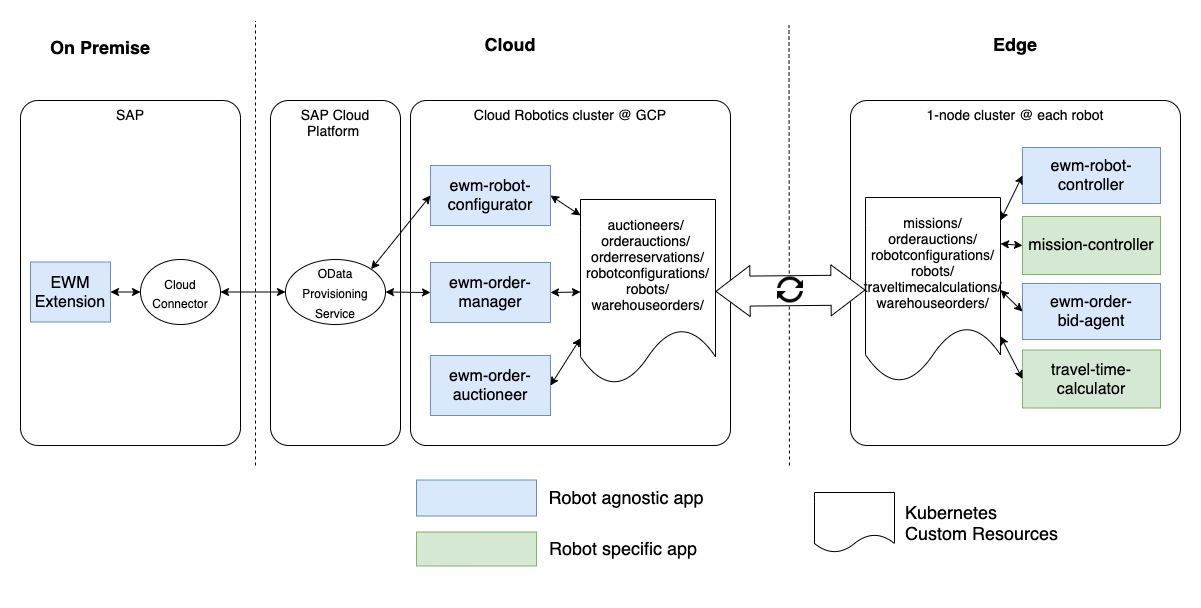

The diagram above was exported from draw.io. Its source (the exported page's mxGraphModel, read from the mxfile embedded in the PNG):
<mxGraphModel dx="1426" dy="725" grid="1" gridSize="10" guides="1" tooltips="1" connect="1" arrows="1" fold="1" page="1" pageScale="1" pageWidth="850" pageHeight="1100" math="0" shadow="0">
  <root>
    <mxCell id="0" />
    <mxCell id="1" parent="0" />
    <mxCell id="27513894cfc81564-60" value="&lt;span style=&quot;font-size: 14px&quot;&gt;SAP&lt;/span&gt;&lt;br&gt;" style="rounded=1;whiteSpace=wrap;html=1;verticalAlign=top;arcSize=8;" parent="1" vertex="1">
      <mxGeometry x="110" y="155" width="220" height="345" as="geometry" />
    </mxCell>
    <mxCell id="27513894cfc81564-66" value="&lt;span style=&quot;font-size: 14px&quot;&gt;Cloud Robotics cluster @ GCP&lt;/span&gt;&lt;br&gt;" style="rounded=1;whiteSpace=wrap;html=1;verticalAlign=top;arcSize=5;" parent="1" vertex="1">
      <mxGeometry x="500" y="155" width="320" height="345" as="geometry" />
    </mxCell>
    <mxCell id="6" value="" style="endArrow=none;dashed=1;html=1;" parent="1" edge="1">
      <mxGeometry width="50" height="50" relative="1" as="geometry">
        <mxPoint x="345" y="520" as="sourcePoint" />
        <mxPoint x="345" y="75.5" as="targetPoint" />
      </mxGeometry>
    </mxCell>
    <mxCell id="7" value="" style="endArrow=none;dashed=1;html=1;" parent="1" edge="1">
      <mxGeometry width="50" height="50" relative="1" as="geometry">
        <mxPoint x="879" y="520" as="sourcePoint" />
        <mxPoint x="878.5" y="79.5" as="targetPoint" />
      </mxGeometry>
    </mxCell>
    <mxCell id="9" value="&lt;font style=&quot;font-size: 16px&quot;&gt;EWM&lt;br&gt;Extension&lt;br&gt;&lt;/font&gt;" style="rounded=0;whiteSpace=wrap;html=1;fontSize=16;fillColor=#dae8fc;strokeColor=#6c8ebf;" parent="1" vertex="1">
      <mxGeometry x="120" y="316.5" width="80" height="60" as="geometry" />
    </mxCell>
    <mxCell id="5920022b2d4fdcb-55" style="edgeStyle=orthogonalEdgeStyle;rounded=0;html=1;exitX=0.5;exitY=1;jettySize=auto;orthogonalLoop=1;" parent="1" edge="1">
      <mxGeometry relative="1" as="geometry">
        <mxPoint x="990" y="343" as="targetPoint" />
        <mxPoint x="990" y="271" as="sourcePoint" />
      </mxGeometry>
    </mxCell>
    <mxCell id="27513894cfc81564-59" value="&lt;span style=&quot;font-size: 14px&quot;&gt;SAP Cloud Platform&amp;nbsp;&lt;/span&gt;&lt;br&gt;" style="rounded=1;whiteSpace=wrap;html=1;verticalAlign=top;arcSize=14;" parent="1" vertex="1">
      <mxGeometry x="360" y="155" width="130" height="345" as="geometry" />
    </mxCell>
    <mxCell id="27513894cfc81564-65" style="edgeStyle=none;rounded=0;html=1;exitX=0;exitY=0.5;startArrow=classic;startFill=1;endArrow=classic;endFill=1;jettySize=auto;orthogonalLoop=1;strokeWidth=1;fontSize=14;entryX=1;entryY=0.5;entryDx=0;entryDy=0;" parent="1" source="12" target="FvFufZgEvioFIabnlBxl-37" edge="1">
      <mxGeometry relative="1" as="geometry">
        <mxPoint x="400" y="243" as="targetPoint" />
      </mxGeometry>
    </mxCell>
    <mxCell id="5920022b2d4fdcb-56" value="&lt;font style=&quot;font-size: 14px&quot;&gt;auctioneers/&amp;nbsp;&lt;br&gt;orderauctions/ &lt;br&gt;orderreservations/ robotconfigurations/&lt;br&gt;robots/&lt;br&gt;warehouseorders/&lt;br&gt;&lt;/font&gt;" style="shape=document;whiteSpace=wrap;html=1;boundedLbl=1;" parent="1" vertex="1">
      <mxGeometry x="670" y="254" width="135" height="185" as="geometry" />
    </mxCell>
    <mxCell id="5920022b2d4fdcb-57" style="rounded=0;html=1;exitX=1;exitY=0.5;entryX=0;entryY=0.5;jettySize=auto;orthogonalLoop=1;startArrow=classic;startFill=1;" parent="1" source="12" target="5920022b2d4fdcb-56" edge="1">
      <mxGeometry relative="1" as="geometry" />
    </mxCell>
    <mxCell id="5920022b2d4fdcb-58" value="&lt;span style=&quot;font-size: 14px&quot;&gt;1-node cluster @ each robot&lt;/span&gt;" style="rounded=1;whiteSpace=wrap;html=1;verticalAlign=top;arcSize=5;" parent="1" vertex="1">
      <mxGeometry x="940" y="155" width="330" height="345" as="geometry" />
    </mxCell>
    <mxCell id="5920022b2d4fdcb-59" value="&lt;font style=&quot;font-size: 16px;&quot;&gt;ewm-robot-&lt;br style=&quot;font-size: 16px;&quot;&gt;controller&lt;br style=&quot;font-size: 16px;&quot;&gt;&lt;/font&gt;" style="rounded=0;whiteSpace=wrap;html=1;fontSize=16;fillColor=#dae8fc;strokeColor=#6c8ebf;" parent="1" vertex="1">
      <mxGeometry x="1112" y="202" width="138" height="56" as="geometry" />
    </mxCell>
    <mxCell id="5920022b2d4fdcb-53" value="" style="shape=flexArrow;endArrow=classic;startArrow=classic;html=1;fillColor=#ffffff;shadow=0;strokeWidth=1;fontSize=14;width=30;endSize=11;startSize=11;align=center;entryX=0;entryY=0.5;entryDx=0;entryDy=0;" parent="1" source="5920022b2d4fdcb-56" target="FvFufZgEvioFIabnlBxl-29" edge="1">
      <mxGeometry width="50" height="50" relative="1" as="geometry">
        <mxPoint x="750" y="285" as="sourcePoint" />
        <mxPoint x="953.5" y="263.1060885608856" as="targetPoint" />
      </mxGeometry>
    </mxCell>
    <mxCell id="5MhLtVphHrfV3zlY96Ia-13" value="&lt;font style=&quot;font-size: 14px&quot;&gt;&lt;br&gt;&lt;/font&gt;" style="shape=document;whiteSpace=wrap;html=1;boundedLbl=1;" parent="1" vertex="1">
      <mxGeometry x="904" y="547" width="80" height="60" as="geometry" />
    </mxCell>
    <mxCell id="5MhLtVphHrfV3zlY96Ia-19" value="&lt;div style=&quot;text-align: left&quot;&gt;&lt;span style=&quot;font-size: 18px&quot;&gt;Kubernetes Custom Resources&lt;/span&gt;&lt;/div&gt;" style="text;html=1;strokeColor=none;fillColor=none;align=center;verticalAlign=middle;whiteSpace=wrap;rounded=0;" parent="1" vertex="1">
      <mxGeometry x="994" y="537" width="160" height="80" as="geometry" />
    </mxCell>
    <mxCell id="FvFufZgEvioFIabnlBxl-14" value="" style="shape=image;html=1;verticalAlign=top;verticalLabelPosition=bottom;labelBackgroundColor=#ffffff;imageAspect=0;aspect=fixed;image=https://cdn2.iconfinder.com/data/icons/freecns-cumulus/16/519565-061_Sync-128.png" parent="1" vertex="1">
      <mxGeometry x="867" y="331.5" width="26" height="26" as="geometry" />
    </mxCell>
    <mxCell id="FvFufZgEvioFIabnlBxl-16" value="&lt;font style=&quot;font-size: 18px&quot;&gt;&lt;b&gt;Edge&lt;/b&gt;&lt;/font&gt;" style="text;html=1;strokeColor=none;fillColor=none;align=center;verticalAlign=middle;whiteSpace=wrap;rounded=0;" parent="1" vertex="1">
      <mxGeometry x="1085" y="89" width="40" height="20" as="geometry" />
    </mxCell>
    <mxCell id="FvFufZgEvioFIabnlBxl-18" value="&lt;font style=&quot;font-size: 18px&quot;&gt;&lt;b&gt;Cloud&lt;/b&gt;&lt;/font&gt;" style="text;html=1;strokeColor=none;fillColor=none;align=center;verticalAlign=middle;whiteSpace=wrap;rounded=0;" parent="1" vertex="1">
      <mxGeometry x="580" y="89" width="40" height="20" as="geometry" />
    </mxCell>
    <mxCell id="FvFufZgEvioFIabnlBxl-19" value="&lt;font style=&quot;font-size: 18px&quot;&gt;&lt;b&gt;On Premise&lt;/b&gt;&lt;/font&gt;" style="text;html=1;strokeColor=none;fillColor=none;align=center;verticalAlign=middle;whiteSpace=wrap;rounded=0;" parent="1" vertex="1">
      <mxGeometry x="130" y="92" width="120" height="20" as="geometry" />
    </mxCell>
    <mxCell id="FvFufZgEvioFIabnlBxl-21" value="&lt;font style=&quot;font-size: 16px&quot;&gt;mission-controller&lt;br style=&quot;font-size: 16px&quot;&gt;&lt;/font&gt;" style="rounded=0;whiteSpace=wrap;html=1;fontSize=16;fillColor=#d5e8d4;strokeColor=#82b366;" parent="1" vertex="1">
      <mxGeometry x="1112" y="271" width="138" height="58" as="geometry" />
    </mxCell>
    <mxCell id="12" value="&lt;font style=&quot;font-size: 16px;&quot;&gt;ewm-order-manager&lt;/font&gt;" style="rounded=0;whiteSpace=wrap;html=1;fontSize=16;fillColor=#dae8fc;strokeColor=#6c8ebf;" parent="1" vertex="1">
      <mxGeometry x="520" y="317" width="120" height="60" as="geometry" />
    </mxCell>
    <mxCell id="FvFufZgEvioFIabnlBxl-29" value="&lt;font style=&quot;font-size: 14px&quot;&gt;missions/ orderauctions/ robotconfigurations/&lt;br&gt;robots/ traveltimecalculations/&lt;br&gt;warehouseorders/&lt;br&gt;&lt;/font&gt;" style="shape=document;whiteSpace=wrap;html=1;boundedLbl=1;" parent="1" vertex="1">
      <mxGeometry x="955" y="252" width="135" height="185" as="geometry" />
    </mxCell>
    <mxCell id="FvFufZgEvioFIabnlBxl-36" value="&lt;font face=&quot;Helvetica&quot; style=&quot;font-size: 12px&quot;&gt;Cloud&lt;br&gt;Connector&lt;/font&gt;&lt;br&gt;" style="ellipse;whiteSpace=wrap;html=1;fontFamily=Times New Roman;fontSize=16;" parent="1" vertex="1">
      <mxGeometry x="230" y="314" width="80" height="65" as="geometry" />
    </mxCell>
    <mxCell id="FvFufZgEvioFIabnlBxl-37" value="&lt;font face=&quot;Helvetica&quot;&gt;&lt;span style=&quot;font-size: 12px&quot;&gt;OData Provisioning Service&lt;/span&gt;&lt;/font&gt;&lt;br&gt;" style="ellipse;whiteSpace=wrap;html=1;fontFamily=Times New Roman;fontSize=16;" parent="1" vertex="1">
      <mxGeometry x="375" y="314" width="100" height="65" as="geometry" />
    </mxCell>
    <mxCell id="FvFufZgEvioFIabnlBxl-38" style="edgeStyle=none;rounded=0;html=1;exitX=0;exitY=0.5;startArrow=classic;startFill=1;endArrow=classic;endFill=1;jettySize=auto;orthogonalLoop=1;strokeWidth=1;fontSize=14;entryX=1;entryY=0.5;entryDx=0;entryDy=0;exitDx=0;exitDy=0;" parent="1" source="FvFufZgEvioFIabnlBxl-37" target="FvFufZgEvioFIabnlBxl-36" edge="1">
      <mxGeometry relative="1" as="geometry">
        <mxPoint x="510.41176470588243" y="252.11764705882365" as="sourcePoint" />
        <mxPoint x="459.82352941176487" y="253.29411764705878" as="targetPoint" />
      </mxGeometry>
    </mxCell>
    <mxCell id="FvFufZgEvioFIabnlBxl-39" style="edgeStyle=none;rounded=0;html=1;exitX=0;exitY=0.5;startArrow=classic;startFill=1;endArrow=classic;endFill=1;jettySize=auto;orthogonalLoop=1;strokeWidth=1;fontSize=14;entryX=1;entryY=0.5;entryDx=0;entryDy=0;exitDx=0;exitDy=0;" parent="1" source="FvFufZgEvioFIabnlBxl-36" target="9" edge="1">
      <mxGeometry relative="1" as="geometry">
        <mxPoint x="520.4117647058824" y="262.11764705882365" as="sourcePoint" />
        <mxPoint x="469.82352941176487" y="263.2941176470588" as="targetPoint" />
      </mxGeometry>
    </mxCell>
    <mxCell id="Ez6hSWqeDMB__U1b4Rx1-19" value="&lt;font style=&quot;font-size: 16px&quot;&gt;ewm-order-&lt;br style=&quot;font-size: 16px&quot;&gt;bid-agent&lt;br style=&quot;font-size: 16px&quot;&gt;&lt;/font&gt;" style="rounded=0;whiteSpace=wrap;html=1;fontSize=16;fillColor=#dae8fc;strokeColor=#6c8ebf;" parent="1" vertex="1">
      <mxGeometry x="1112" y="338" width="138" height="56" as="geometry" />
    </mxCell>
    <mxCell id="Ez6hSWqeDMB__U1b4Rx1-12" value="&lt;font style=&quot;font-size: 16px&quot;&gt;ewm-order-auctioneer&lt;/font&gt;" style="rounded=0;whiteSpace=wrap;html=1;fontSize=16;fillColor=#dae8fc;strokeColor=#6c8ebf;" parent="1" vertex="1">
      <mxGeometry x="520" y="410" width="120" height="60" as="geometry" />
    </mxCell>
    <mxCell id="Ez6hSWqeDMB__U1b4Rx1-33" value="&lt;font style=&quot;font-size: 16px&quot;&gt;travel-time-calculator&lt;br style=&quot;font-size: 16px&quot;&gt;&lt;/font&gt;" style="rounded=0;whiteSpace=wrap;html=1;fontSize=16;fillColor=#d5e8d4;strokeColor=#82b366;" parent="1" vertex="1">
      <mxGeometry x="1112" y="404.5" width="138" height="58" as="geometry" />
    </mxCell>
    <mxCell id="8GCe9cSwLISWy7h3KaCZ-13" value="&lt;font style=&quot;font-size: 16px&quot;&gt;ewm-robot-configurator&lt;/font&gt;" style="rounded=0;whiteSpace=wrap;html=1;fontSize=16;fillColor=#dae8fc;strokeColor=#6c8ebf;" parent="1" vertex="1">
      <mxGeometry x="520" y="220" width="120" height="60" as="geometry" />
    </mxCell>
    <mxCell id="8GCe9cSwLISWy7h3KaCZ-17" style="rounded=0;html=1;jettySize=auto;orthogonalLoop=1;startArrow=classic;startFill=1;entryX=0;entryY=0.5;entryDx=0;entryDy=0;exitX=1;exitY=0.25;exitDx=0;exitDy=0;" parent="1" source="FvFufZgEvioFIabnlBxl-29" target="FvFufZgEvioFIabnlBxl-21" edge="1">
      <mxGeometry relative="1" as="geometry">
        <mxPoint x="1090" y="301" as="sourcePoint" />
        <mxPoint x="680" y="346.5" as="targetPoint" />
      </mxGeometry>
    </mxCell>
    <mxCell id="8GCe9cSwLISWy7h3KaCZ-18" style="rounded=0;html=1;jettySize=auto;orthogonalLoop=1;startArrow=classic;startFill=1;entryX=0;entryY=0.5;entryDx=0;entryDy=0;exitX=1;exitY=0.5;exitDx=0;exitDy=0;" parent="1" source="FvFufZgEvioFIabnlBxl-29" target="Ez6hSWqeDMB__U1b4Rx1-19" edge="1">
      <mxGeometry relative="1" as="geometry">
        <mxPoint x="1090" y="333" as="sourcePoint" />
        <mxPoint x="1122" y="287" as="targetPoint" />
      </mxGeometry>
    </mxCell>
    <mxCell id="8GCe9cSwLISWy7h3KaCZ-19" style="rounded=0;html=1;jettySize=auto;orthogonalLoop=1;startArrow=classic;startFill=1;entryX=0;entryY=0.5;entryDx=0;entryDy=0;exitX=1;exitY=0.75;exitDx=0;exitDy=0;" parent="1" source="FvFufZgEvioFIabnlBxl-29" target="Ez6hSWqeDMB__U1b4Rx1-33" edge="1">
      <mxGeometry relative="1" as="geometry">
        <mxPoint x="1100" y="358" as="sourcePoint" />
        <mxPoint x="1122" y="376" as="targetPoint" />
      </mxGeometry>
    </mxCell>
    <mxCell id="8GCe9cSwLISWy7h3KaCZ-21" style="rounded=0;html=1;exitX=1;exitY=0.5;entryX=0;entryY=0.75;jettySize=auto;orthogonalLoop=1;startArrow=classic;startFill=1;exitDx=0;exitDy=0;entryDx=0;entryDy=0;" parent="1" source="Ez6hSWqeDMB__U1b4Rx1-12" target="5920022b2d4fdcb-56" edge="1">
      <mxGeometry relative="1" as="geometry">
        <mxPoint x="650" y="357" as="sourcePoint" />
        <mxPoint x="680" y="356.5" as="targetPoint" />
      </mxGeometry>
    </mxCell>
    <mxCell id="8GCe9cSwLISWy7h3KaCZ-23" style="rounded=0;html=1;exitX=1;exitY=0.5;entryX=0;entryY=0.086;jettySize=auto;orthogonalLoop=1;startArrow=classic;startFill=1;exitDx=0;exitDy=0;entryDx=0;entryDy=0;entryPerimeter=0;" parent="1" source="8GCe9cSwLISWy7h3KaCZ-13" target="5920022b2d4fdcb-56" edge="1">
      <mxGeometry relative="1" as="geometry">
        <mxPoint x="650" y="357" as="sourcePoint" />
        <mxPoint x="680" y="356.5" as="targetPoint" />
      </mxGeometry>
    </mxCell>
    <mxCell id="8GCe9cSwLISWy7h3KaCZ-24" style="rounded=0;html=1;jettySize=auto;orthogonalLoop=1;startArrow=classic;startFill=1;entryX=0;entryY=0.5;entryDx=0;entryDy=0;exitX=1;exitY=0.124;exitDx=0;exitDy=0;exitPerimeter=0;" parent="1" source="FvFufZgEvioFIabnlBxl-29" target="5920022b2d4fdcb-59" edge="1">
      <mxGeometry relative="1" as="geometry">
        <mxPoint x="1100" y="309.25" as="sourcePoint" />
        <mxPoint x="1122" y="310" as="targetPoint" />
      </mxGeometry>
    </mxCell>
    <mxCell id="8GCe9cSwLISWy7h3KaCZ-25" value="" style="rounded=0;whiteSpace=wrap;html=1;fillColor=#dae8fc;strokeColor=#6c8ebf;" parent="1" vertex="1">
      <mxGeometry x="506" y="534.5" width="120" height="36" as="geometry" />
    </mxCell>
    <mxCell id="8GCe9cSwLISWy7h3KaCZ-26" value="&lt;div style=&quot;text-align: left&quot;&gt;&lt;span style=&quot;font-size: 18px&quot;&gt;Robot agnostic app&lt;/span&gt;&lt;/div&gt;" style="text;html=1;strokeColor=none;fillColor=none;align=center;verticalAlign=middle;whiteSpace=wrap;rounded=0;" parent="1" vertex="1">
      <mxGeometry x="605" y="511.5" width="222" height="80" as="geometry" />
    </mxCell>
    <mxCell id="8GCe9cSwLISWy7h3KaCZ-27" value="" style="rounded=0;whiteSpace=wrap;html=1;fillColor=#d5e8d4;strokeColor=#82b366;" parent="1" vertex="1">
      <mxGeometry x="506" y="586.5" width="120" height="34" as="geometry" />
    </mxCell>
    <mxCell id="8GCe9cSwLISWy7h3KaCZ-28" value="&lt;div style=&quot;text-align: left&quot;&gt;&lt;span style=&quot;font-size: 18px&quot;&gt;Robot specific app&lt;/span&gt;&lt;/div&gt;" style="text;html=1;strokeColor=none;fillColor=none;align=center;verticalAlign=middle;whiteSpace=wrap;rounded=0;" parent="1" vertex="1">
      <mxGeometry x="602" y="562.5" width="222" height="80" as="geometry" />
    </mxCell>
    <mxCell id="0vHphoIh5vwn51IUiypG-12" style="edgeStyle=none;rounded=0;html=1;exitX=0;exitY=0.5;startArrow=classic;startFill=1;endArrow=classic;endFill=1;jettySize=auto;orthogonalLoop=1;strokeWidth=1;fontSize=14;entryX=1;entryY=0;entryDx=0;entryDy=0;exitDx=0;exitDy=0;" parent="1" source="8GCe9cSwLISWy7h3KaCZ-13" target="FvFufZgEvioFIabnlBxl-37" edge="1">
      <mxGeometry relative="1" as="geometry">
        <mxPoint x="485" y="356.5" as="targetPoint" />
        <mxPoint x="530" y="357" as="sourcePoint" />
      </mxGeometry>
    </mxCell>
  </root>
</mxGraphModel>